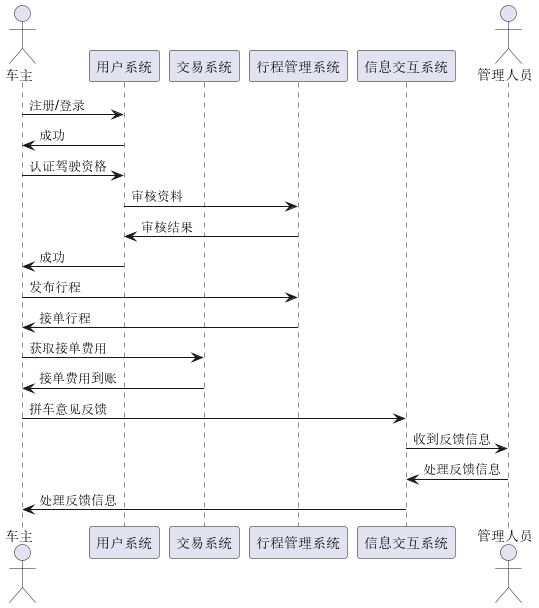

The diagram above was rendered by PlantUML. Its source (embedded in the PNG):
@startuml
actor 车主
participant 用户系统
participant 交易系统
participant 行程管理系统
participant 信息交互系统
actor 管理人员

车主 -> 用户系统 : 注册/登录
用户系统 -> 车主 : 成功

车主 -> 用户系统 : 认证驾驶资格
用户系统 -> 行程管理系统 : 审核资料
行程管理系统 -> 用户系统 : 审核结果
用户系统 -> 车主 : 成功

车主 -> 行程管理系统 : 发布行程
行程管理系统 -> 车主 : 接单行程

车主 -> 交易系统 : 获取接单费用
交易系统 -> 车主 : 接单费用到账

车主 -> 信息交互系统 : 拼车意见反馈
信息交互系统 -> 管理人员 : 收到反馈信息
管理人员 -> 信息交互系统 : 处理反馈信息
信息交互系统 -> 车主 : 处理反馈信息

@enduml